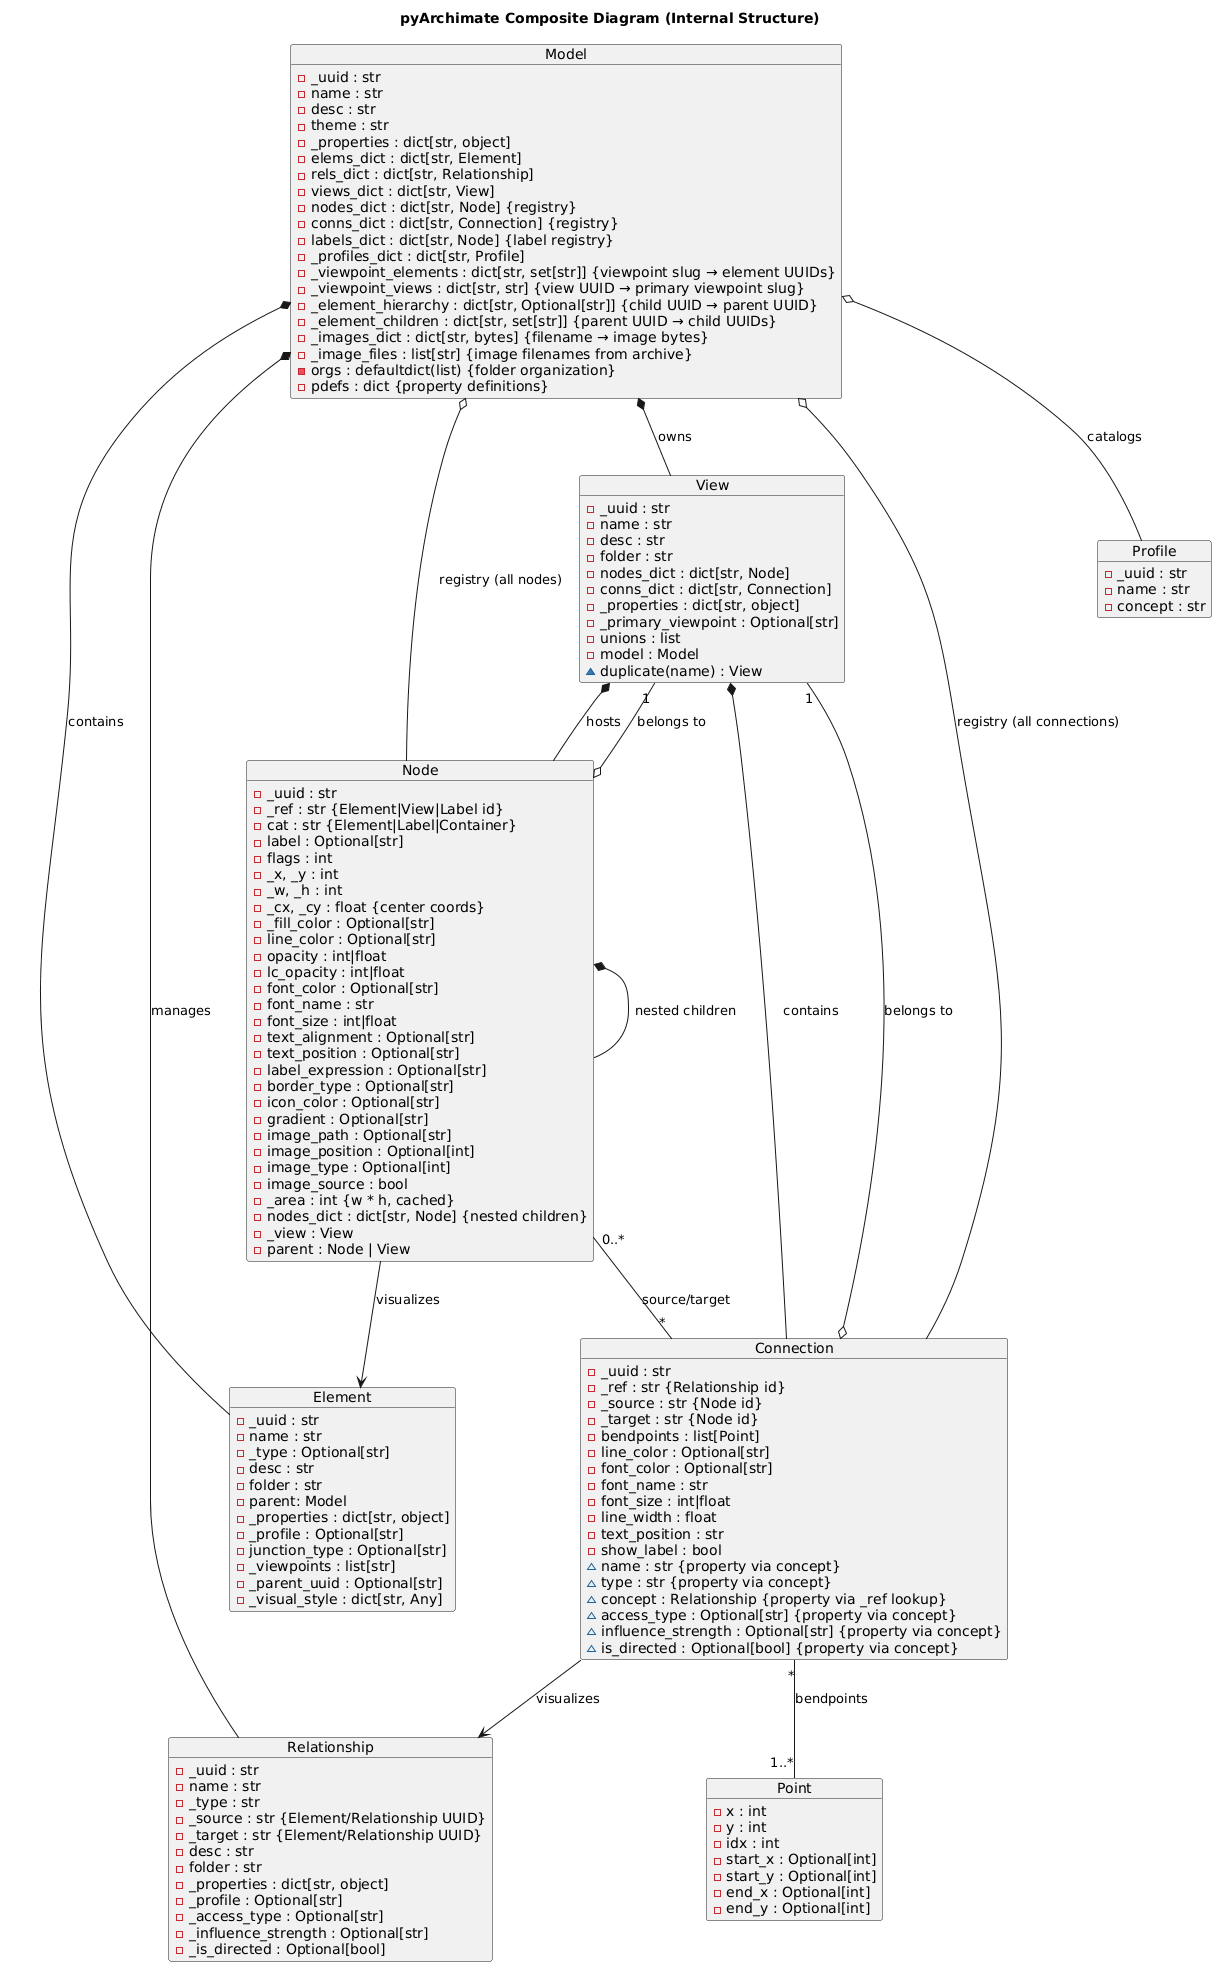

The diagram above was rendered by PlantUML. Its source (embedded in the PNG):
@startuml
title pyArchimate Composite Diagram (Internal Structure)

object Model {
  - _uuid : str
  - name : str
  - desc : str
  - theme : str
  - _properties : dict[str, object]
  - elems_dict : dict[str, Element]
  - rels_dict : dict[str, Relationship]
  - views_dict : dict[str, View]
  - nodes_dict : dict[str, Node] {registry}
  - conns_dict : dict[str, Connection] {registry}
  - labels_dict : dict[str, Node] {label registry}
  - _profiles_dict : dict[str, Profile]
  - _viewpoint_elements : dict[str, set[str]] {viewpoint slug → element UUIDs}
  - _viewpoint_views : dict[str, str] {view UUID → primary viewpoint slug}
  - _element_hierarchy : dict[str, Optional[str]] {child UUID → parent UUID}
  - _element_children : dict[str, set[str]] {parent UUID → child UUIDs}
  - _images_dict : dict[str, bytes] {filename → image bytes}
  - _image_files : list[str] {image filenames from archive}
  - orgs : defaultdict(list) {folder organization}
  - pdefs : dict {property definitions}
}

object Element {
  - _uuid : str
  - name : str
  - _type : Optional[str]
  - desc : str
  - folder : str
  - parent: Model
  - _properties : dict[str, object]
  - _profile : Optional[str]
  - junction_type : Optional[str]
  - _viewpoints : list[str]
  - _parent_uuid : Optional[str]
  - _visual_style : dict[str, Any]
}

object Relationship {
  - _uuid : str
  - name : str
  - _type : str
  - _source : str {Element/Relationship UUID}
  - _target : str {Element/Relationship UUID}
  - desc : str
  - folder : str
  - _properties : dict[str, object]
  - _profile : Optional[str]
  - _access_type : Optional[str]
  - _influence_strength : Optional[str]
  - _is_directed : Optional[bool]
}

object Profile {
  - _uuid : str
  - name : str
  - concept : str
}

object View {
  - _uuid : str
  - name : str
  - desc : str
  - folder : str
  - nodes_dict : dict[str, Node]
  - conns_dict : dict[str, Connection]
  - _properties : dict[str, object]
  - _primary_viewpoint : Optional[str]
  - unions : list
  - model : Model
  ~ duplicate(name) : View
}

object Node {
  - _uuid : str
  - _ref : str {Element|View|Label id}
  - cat : str {Element|Label|Container}
  - label : Optional[str]
  - flags : int
  - _x, _y : int
  - _w, _h : int
  - _cx, _cy : float {center coords}
  - _fill_color : Optional[str]
  - line_color : Optional[str]
  - opacity : int|float
  - lc_opacity : int|float
  - font_color : Optional[str]
  - font_name : str
  - font_size : int|float
  - text_alignment : Optional[str]
  - text_position : Optional[str]
  - label_expression : Optional[str]
  - border_type : Optional[str]
  - icon_color : Optional[str]
  - gradient : Optional[str]
  - image_path : Optional[str]
  - image_position : Optional[int]
  - image_type : Optional[int]
  - image_source : bool
  - _area : int {w * h, cached}
  - nodes_dict : dict[str, Node] {nested children}
  - _view : View
  - parent : Node | View
}

object Connection {
  - _uuid : str
  - _ref : str {Relationship id}
  - _source : str {Node id}
  - _target : str {Node id}
  - bendpoints : list[Point]
  - line_color : Optional[str]
  - font_color : Optional[str]
  - font_name : str
  - font_size : int|float
  - line_width : float
  - text_position : str
  - show_label : bool
  ~ name : str {property via concept}
  ~ type : str {property via concept}
  ~ concept : Relationship {property via _ref lookup}
  ~ access_type : Optional[str] {property via concept}
  ~ influence_strength : Optional[str] {property via concept}
  ~ is_directed : Optional[bool] {property via concept}
}

object Point {
  - x : int
  - y : int
  - idx : int
  - start_x : Optional[int]
  - start_y : Optional[int]
  - end_x : Optional[int]
  - end_y : Optional[int]
}

Model *-- Element : contains
Model *-- Relationship : manages
Model *-- View : owns
Model o-- Profile : catalogs
Model o-- Node : registry (all nodes)
Model o-- Connection : registry (all connections)

View *-- Node : hosts
View *-- Connection : contains

Node --> Element : visualizes
Node *-- Node : nested children
Node o-- "1" View : belongs to
Node "0..*" -- "*" Connection : source/target

Connection --> Relationship : visualizes
Connection o-- "1" View : belongs to
Connection "*" -- "1..*" Point : bendpoints

@enduml